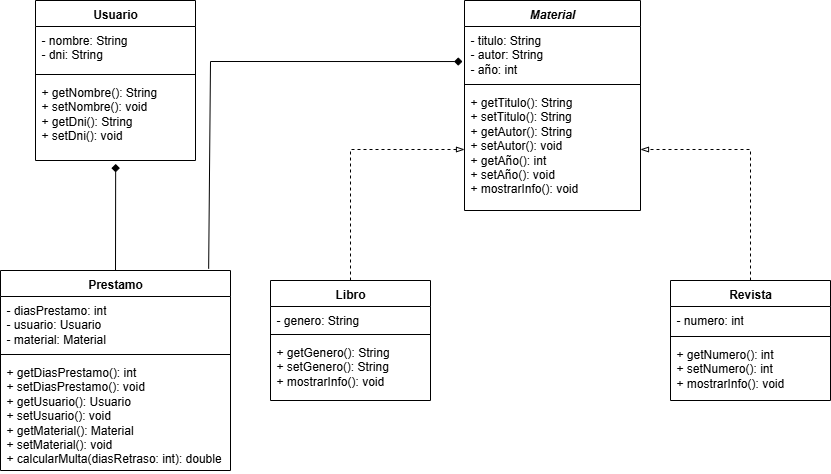

The diagram above was exported from draw.io. Its source (the exported page's mxGraphModel, read from the mxfile embedded in the PNG):
<mxGraphModel dx="540" dy="445" grid="1" gridSize="10" guides="1" tooltips="1" connect="1" arrows="1" fold="1" page="1" pageScale="1" pageWidth="1827" pageHeight="1169" math="0" shadow="0">
  <root>
    <mxCell id="0" />
    <mxCell id="1" parent="0" />
    <mxCell id="0kvQ08AT89v9Z6w1xE00-1" value="&lt;i&gt;Material&lt;/i&gt;" style="swimlane;fontStyle=1;align=center;verticalAlign=top;childLayout=stackLayout;horizontal=1;startSize=26;horizontalStack=0;resizeParent=1;resizeParentMax=0;resizeLast=0;collapsible=1;marginBottom=0;whiteSpace=wrap;html=1;" parent="1" vertex="1">
      <mxGeometry x="644" y="50" width="176" height="210" as="geometry" />
    </mxCell>
    <mxCell id="0kvQ08AT89v9Z6w1xE00-2" value="- titulo: String&lt;br&gt;- autor: String&lt;br&gt;- año: int&lt;br&gt;-" style="text;strokeColor=none;fillColor=none;align=left;verticalAlign=top;spacingLeft=4;spacingRight=4;overflow=hidden;rotatable=0;points=[[0,0.5],[1,0.5]];portConstraint=eastwest;whiteSpace=wrap;html=1;" parent="0kvQ08AT89v9Z6w1xE00-1" vertex="1">
      <mxGeometry y="26" width="176" height="54" as="geometry" />
    </mxCell>
    <mxCell id="0kvQ08AT89v9Z6w1xE00-3" value="" style="line;strokeWidth=1;fillColor=none;align=left;verticalAlign=middle;spacingTop=-1;spacingLeft=3;spacingRight=3;rotatable=0;labelPosition=right;points=[];portConstraint=eastwest;strokeColor=inherit;" parent="0kvQ08AT89v9Z6w1xE00-1" vertex="1">
      <mxGeometry y="80" width="176" height="8" as="geometry" />
    </mxCell>
    <mxCell id="0kvQ08AT89v9Z6w1xE00-4" value="+ getTitulo(): String&lt;br&gt;+ setTitulo(): String&lt;br&gt;+ getAutor(): String&lt;br&gt;&lt;div&gt;+ setAutor(): void&lt;br&gt;+ getAño(): int&lt;br&gt;+ setAño(): void&lt;br&gt;+ mostrarInfo(): void&amp;nbsp;&lt;/div&gt;" style="text;strokeColor=none;fillColor=none;align=left;verticalAlign=top;spacingLeft=4;spacingRight=4;overflow=hidden;rotatable=0;points=[[0,0.5],[1,0.5]];portConstraint=eastwest;whiteSpace=wrap;html=1;" parent="0kvQ08AT89v9Z6w1xE00-1" vertex="1">
      <mxGeometry y="88" width="176" height="122" as="geometry" />
    </mxCell>
    <mxCell id="5MEJ1xXR53bc1jXLNZQf-1" style="edgeStyle=orthogonalEdgeStyle;rounded=0;orthogonalLoop=1;jettySize=auto;html=1;exitX=0.5;exitY=0;exitDx=0;exitDy=0;dashed=1;endArrow=blockThin;endFill=0;" parent="1" source="0kvQ08AT89v9Z6w1xE00-5" target="0kvQ08AT89v9Z6w1xE00-4" edge="1">
      <mxGeometry relative="1" as="geometry" />
    </mxCell>
    <mxCell id="0kvQ08AT89v9Z6w1xE00-5" value="Libro" style="swimlane;fontStyle=1;align=center;verticalAlign=top;childLayout=stackLayout;horizontal=1;startSize=26;horizontalStack=0;resizeParent=1;resizeParentMax=0;resizeLast=0;collapsible=1;marginBottom=0;whiteSpace=wrap;html=1;" parent="1" vertex="1">
      <mxGeometry x="450" y="330" width="160" height="120" as="geometry" />
    </mxCell>
    <mxCell id="0kvQ08AT89v9Z6w1xE00-6" value="- genero: String" style="text;strokeColor=none;fillColor=none;align=left;verticalAlign=top;spacingLeft=4;spacingRight=4;overflow=hidden;rotatable=0;points=[[0,0.5],[1,0.5]];portConstraint=eastwest;whiteSpace=wrap;html=1;" parent="0kvQ08AT89v9Z6w1xE00-5" vertex="1">
      <mxGeometry y="26" width="160" height="24" as="geometry" />
    </mxCell>
    <mxCell id="0kvQ08AT89v9Z6w1xE00-7" value="" style="line;strokeWidth=1;fillColor=none;align=left;verticalAlign=middle;spacingTop=-1;spacingLeft=3;spacingRight=3;rotatable=0;labelPosition=right;points=[];portConstraint=eastwest;strokeColor=inherit;" parent="0kvQ08AT89v9Z6w1xE00-5" vertex="1">
      <mxGeometry y="50" width="160" height="8" as="geometry" />
    </mxCell>
    <mxCell id="0kvQ08AT89v9Z6w1xE00-8" value="+ getGenero(): String&lt;br&gt;+ setGenero(): String&lt;br&gt;+ mostrarInfo(): void" style="text;strokeColor=none;fillColor=none;align=left;verticalAlign=top;spacingLeft=4;spacingRight=4;overflow=hidden;rotatable=0;points=[[0,0.5],[1,0.5]];portConstraint=eastwest;whiteSpace=wrap;html=1;" parent="0kvQ08AT89v9Z6w1xE00-5" vertex="1">
      <mxGeometry y="58" width="160" height="62" as="geometry" />
    </mxCell>
    <mxCell id="5MEJ1xXR53bc1jXLNZQf-2" style="edgeStyle=orthogonalEdgeStyle;rounded=0;orthogonalLoop=1;jettySize=auto;html=1;exitX=0.5;exitY=0;exitDx=0;exitDy=0;entryX=1;entryY=0.5;entryDx=0;entryDy=0;dashed=1;endArrow=blockThin;endFill=0;" parent="1" source="0kvQ08AT89v9Z6w1xE00-9" target="0kvQ08AT89v9Z6w1xE00-4" edge="1">
      <mxGeometry relative="1" as="geometry" />
    </mxCell>
    <mxCell id="0kvQ08AT89v9Z6w1xE00-9" value="Revista" style="swimlane;fontStyle=1;align=center;verticalAlign=top;childLayout=stackLayout;horizontal=1;startSize=26;horizontalStack=0;resizeParent=1;resizeParentMax=0;resizeLast=0;collapsible=1;marginBottom=0;whiteSpace=wrap;html=1;" parent="1" vertex="1">
      <mxGeometry x="850" y="330" width="160" height="120" as="geometry" />
    </mxCell>
    <mxCell id="0kvQ08AT89v9Z6w1xE00-10" value="- numero: int" style="text;strokeColor=none;fillColor=none;align=left;verticalAlign=top;spacingLeft=4;spacingRight=4;overflow=hidden;rotatable=0;points=[[0,0.5],[1,0.5]];portConstraint=eastwest;whiteSpace=wrap;html=1;" parent="0kvQ08AT89v9Z6w1xE00-9" vertex="1">
      <mxGeometry y="26" width="160" height="26" as="geometry" />
    </mxCell>
    <mxCell id="0kvQ08AT89v9Z6w1xE00-11" value="" style="line;strokeWidth=1;fillColor=none;align=left;verticalAlign=middle;spacingTop=-1;spacingLeft=3;spacingRight=3;rotatable=0;labelPosition=right;points=[];portConstraint=eastwest;strokeColor=inherit;" parent="0kvQ08AT89v9Z6w1xE00-9" vertex="1">
      <mxGeometry y="52" width="160" height="8" as="geometry" />
    </mxCell>
    <mxCell id="0kvQ08AT89v9Z6w1xE00-12" value="+ getNumero(): int&lt;br&gt;+ setNumero(): int&lt;div&gt;+ mostrarInfo(): void&lt;/div&gt;" style="text;strokeColor=none;fillColor=none;align=left;verticalAlign=top;spacingLeft=4;spacingRight=4;overflow=hidden;rotatable=0;points=[[0,0.5],[1,0.5]];portConstraint=eastwest;whiteSpace=wrap;html=1;" parent="0kvQ08AT89v9Z6w1xE00-9" vertex="1">
      <mxGeometry y="60" width="160" height="60" as="geometry" />
    </mxCell>
    <mxCell id="5MEJ1xXR53bc1jXLNZQf-3" value="Usuario" style="swimlane;fontStyle=1;align=center;verticalAlign=top;childLayout=stackLayout;horizontal=1;startSize=26;horizontalStack=0;resizeParent=1;resizeParentMax=0;resizeLast=0;collapsible=1;marginBottom=0;whiteSpace=wrap;html=1;" parent="1" vertex="1">
      <mxGeometry x="215" y="50" width="160" height="160" as="geometry" />
    </mxCell>
    <mxCell id="5MEJ1xXR53bc1jXLNZQf-4" value="- nombre: String&lt;br&gt;- dni: String" style="text;strokeColor=none;fillColor=none;align=left;verticalAlign=top;spacingLeft=4;spacingRight=4;overflow=hidden;rotatable=0;points=[[0,0.5],[1,0.5]];portConstraint=eastwest;whiteSpace=wrap;html=1;" parent="5MEJ1xXR53bc1jXLNZQf-3" vertex="1">
      <mxGeometry y="26" width="160" height="44" as="geometry" />
    </mxCell>
    <mxCell id="5MEJ1xXR53bc1jXLNZQf-5" value="" style="line;strokeWidth=1;fillColor=none;align=left;verticalAlign=middle;spacingTop=-1;spacingLeft=3;spacingRight=3;rotatable=0;labelPosition=right;points=[];portConstraint=eastwest;strokeColor=inherit;" parent="5MEJ1xXR53bc1jXLNZQf-3" vertex="1">
      <mxGeometry y="70" width="160" height="8" as="geometry" />
    </mxCell>
    <mxCell id="5MEJ1xXR53bc1jXLNZQf-6" value="+ getNombre(): String&lt;br&gt;+ setNombre(): void&lt;br&gt;+ getDni(): String&lt;br&gt;+ setDni(): void" style="text;strokeColor=none;fillColor=none;align=left;verticalAlign=top;spacingLeft=4;spacingRight=4;overflow=hidden;rotatable=0;points=[[0,0.5],[1,0.5]];portConstraint=eastwest;whiteSpace=wrap;html=1;" parent="5MEJ1xXR53bc1jXLNZQf-3" vertex="1">
      <mxGeometry y="78" width="160" height="82" as="geometry" />
    </mxCell>
    <mxCell id="5MEJ1xXR53bc1jXLNZQf-7" value="Prestamo" style="swimlane;fontStyle=1;align=center;verticalAlign=top;childLayout=stackLayout;horizontal=1;startSize=26;horizontalStack=0;resizeParent=1;resizeParentMax=0;resizeLast=0;collapsible=1;marginBottom=0;whiteSpace=wrap;html=1;" parent="1" vertex="1">
      <mxGeometry x="180" y="320" width="230" height="200" as="geometry" />
    </mxCell>
    <mxCell id="5MEJ1xXR53bc1jXLNZQf-8" value="- diasPrestamo: int&lt;br&gt;- usuario: Usuario&lt;br&gt;- material: Material" style="text;strokeColor=none;fillColor=none;align=left;verticalAlign=top;spacingLeft=4;spacingRight=4;overflow=hidden;rotatable=0;points=[[0,0.5],[1,0.5]];portConstraint=eastwest;whiteSpace=wrap;html=1;" parent="5MEJ1xXR53bc1jXLNZQf-7" vertex="1">
      <mxGeometry y="26" width="230" height="54" as="geometry" />
    </mxCell>
    <mxCell id="5MEJ1xXR53bc1jXLNZQf-9" value="" style="line;strokeWidth=1;fillColor=none;align=left;verticalAlign=middle;spacingTop=-1;spacingLeft=3;spacingRight=3;rotatable=0;labelPosition=right;points=[];portConstraint=eastwest;strokeColor=inherit;" parent="5MEJ1xXR53bc1jXLNZQf-7" vertex="1">
      <mxGeometry y="80" width="230" height="8" as="geometry" />
    </mxCell>
    <mxCell id="5MEJ1xXR53bc1jXLNZQf-10" value="+ getDiasPrestamo(): int&lt;br&gt;+ setDiasPrestamo(): void&lt;br&gt;+ getUsuario(): Usuario&lt;br&gt;+ setUsuario(): void&lt;div&gt;+ getMaterial(): Material&lt;br&gt;+ setMaterial(): void&lt;br&gt;+ calcularMulta(diasRetraso: int): double&lt;/div&gt;" style="text;strokeColor=none;fillColor=none;align=left;verticalAlign=top;spacingLeft=4;spacingRight=4;overflow=hidden;rotatable=0;points=[[0,0.5],[1,0.5]];portConstraint=eastwest;whiteSpace=wrap;html=1;" parent="5MEJ1xXR53bc1jXLNZQf-7" vertex="1">
      <mxGeometry y="88" width="230" height="112" as="geometry" />
    </mxCell>
    <mxCell id="5MEJ1xXR53bc1jXLNZQf-12" value="" style="endArrow=diamond;html=1;rounded=0;endFill=1;entryX=0.017;entryY=0.649;entryDx=0;entryDy=0;entryPerimeter=0;exitX=0.905;exitY=-0.009;exitDx=0;exitDy=0;exitPerimeter=0;" parent="1" source="5MEJ1xXR53bc1jXLNZQf-7" edge="1">
      <mxGeometry width="50" height="50" relative="1" as="geometry">
        <mxPoint x="375" y="111" as="sourcePoint" />
        <mxPoint x="641.9920000000002" y="111.04599999999994" as="targetPoint" />
        <Array as="points">
          <mxPoint x="390" y="111" />
        </Array>
      </mxGeometry>
    </mxCell>
    <mxCell id="5MEJ1xXR53bc1jXLNZQf-13" value="" style="endArrow=diamond;html=1;rounded=0;exitX=0.5;exitY=0;exitDx=0;exitDy=0;entryX=0.501;entryY=1.042;entryDx=0;entryDy=0;entryPerimeter=0;endFill=1;" parent="1" source="5MEJ1xXR53bc1jXLNZQf-7" target="5MEJ1xXR53bc1jXLNZQf-6" edge="1">
      <mxGeometry width="50" height="50" relative="1" as="geometry">
        <mxPoint x="250" y="260" as="sourcePoint" />
        <mxPoint x="300" y="210" as="targetPoint" />
      </mxGeometry>
    </mxCell>
  </root>
</mxGraphModel>